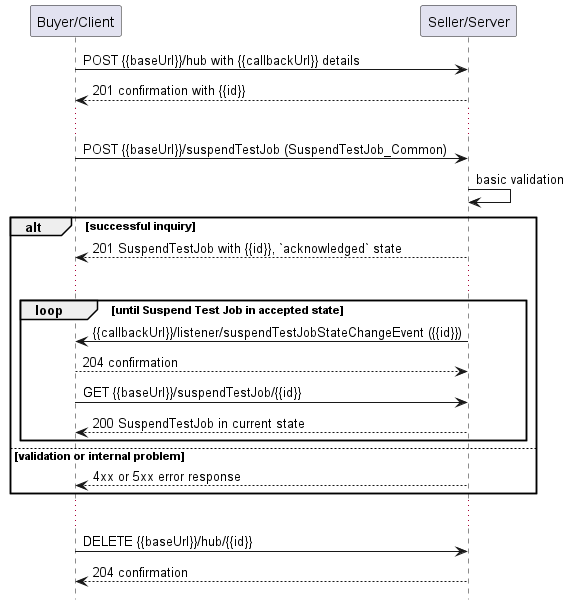

The diagram above was rendered by PlantUML. Its source (embedded in the PNG):
@startuml useCase16Notification

hide footbox

participant "Buyer/Client" as B
participant "Seller/Server" as S

B -> S: POST {{baseUrl}}/hub with {{callbackUrl}} details
S --> B: 201 confirmation with {{id}}
...
B -> S: POST {{baseUrl}}/suspendTestJob (SuspendTestJob_Common)
S -> S: basic validation

alt successful inquiry
  S --> B: 201 SuspendTestJob with {{id}}, `acknowledged` state 
  ...

  group loop [until Suspend Test Job in accepted state]
      S -> B: {{callbackUrl}}/listener/suspendTestJobStateChangeEvent ({{id}})
      B --> S: 204 confirmation
      B -> S:   GET {{baseUrl}}/suspendTestJob/{{id}}
      return 200 SuspendTestJob in current state
  end

else validation or internal problem
  S --> B : 4xx or 5xx error response
end 

...

B -> S : DELETE {{baseUrl}}/hub/{{id}} 
S --> B : 204 confirmation

@enduml